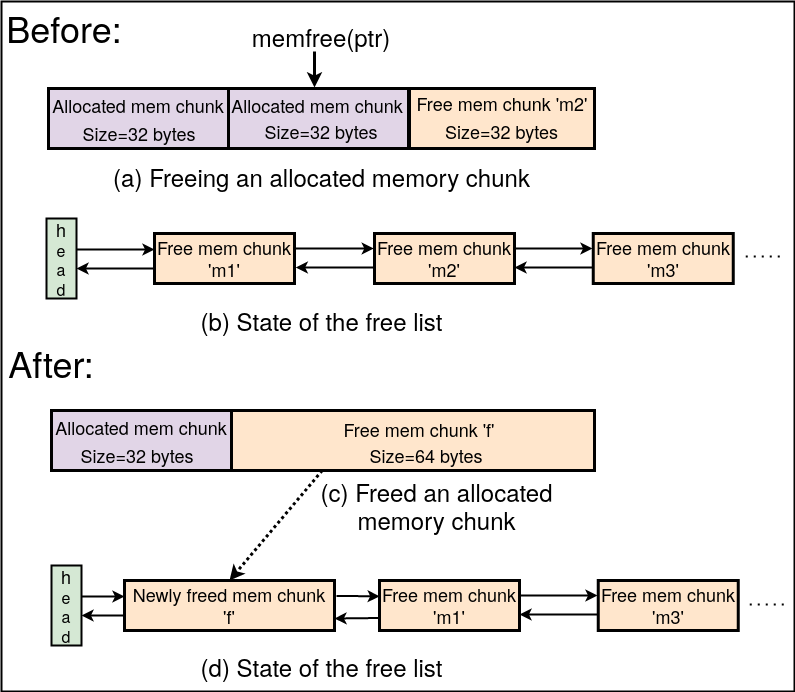

The diagram above was exported from draw.io. Its source (the exported page's mxGraphModel, read from the mxfile embedded in the PNG):
<mxGraphModel dx="1367" dy="795" grid="1" gridSize="10" guides="1" tooltips="1" connect="1" arrows="1" fold="1" page="1" pageScale="1" pageWidth="850" pageHeight="1100" math="0" shadow="0">
  <root>
    <mxCell id="0" />
    <mxCell id="1" parent="0" />
    <mxCell id="NWq0OS3p3h1v5JPfkNMX-2" value="" style="rounded=0;whiteSpace=wrap;html=1;fillColor=none;strokeWidth=2;" parent="1" vertex="1">
      <mxGeometry x="7" y="30" width="793" height="690" as="geometry" />
    </mxCell>
    <mxCell id="Dw3qF6tHwgRVVZFkppPR-285" value="&lt;font style=&quot;font-size: 36px;&quot;&gt;Before:&lt;/font&gt;" style="text;html=1;strokeColor=none;fillColor=none;align=center;verticalAlign=middle;whiteSpace=wrap;rounded=0;" parent="1" vertex="1">
      <mxGeometry x="40" y="41" width="60" height="30" as="geometry" />
    </mxCell>
    <mxCell id="Dw3qF6tHwgRVVZFkppPR-287" value="&lt;font style=&quot;font-size: 36px;&quot;&gt;After:&lt;/font&gt;" style="text;html=1;strokeColor=none;fillColor=none;align=center;verticalAlign=middle;whiteSpace=wrap;rounded=0;" parent="1" vertex="1">
      <mxGeometry x="27" y="375.5" width="60" height="30" as="geometry" />
    </mxCell>
    <mxCell id="Dw3qF6tHwgRVVZFkppPR-300" value="" style="rounded=0;whiteSpace=wrap;html=1;strokeWidth=3;fillColor=#e1d5e7;strokeColor=default;" parent="1" vertex="1">
      <mxGeometry x="57" y="439" width="180" height="60" as="geometry" />
    </mxCell>
    <mxCell id="Dw3qF6tHwgRVVZFkppPR-302" value="&lt;div&gt;&lt;font style=&quot;font-size: 18px;&quot;&gt;Allocated mem chunk&lt;/font&gt;&lt;/div&gt;" style="text;html=1;strokeColor=none;fillColor=none;align=center;verticalAlign=middle;whiteSpace=wrap;rounded=0;" parent="1" vertex="1">
      <mxGeometry x="42" y="441" width="210" height="30" as="geometry" />
    </mxCell>
    <mxCell id="Dw3qF6tHwgRVVZFkppPR-304" value="&lt;font style=&quot;font-size: 18px;&quot;&gt;Size=32 bytes&lt;br&gt;&lt;/font&gt;" style="text;html=1;strokeColor=none;fillColor=none;align=center;verticalAlign=middle;whiteSpace=wrap;rounded=0;" parent="1" vertex="1">
      <mxGeometry x="79" y="469" width="128" height="30" as="geometry" />
    </mxCell>
    <mxCell id="Dw3qF6tHwgRVVZFkppPR-318" value="" style="rounded=0;whiteSpace=wrap;html=1;strokeWidth=3;fillColor=#ffe6cc;strokeColor=default;" parent="1" vertex="1">
      <mxGeometry x="237" y="439" width="363" height="60" as="geometry" />
    </mxCell>
    <mxCell id="Dw3qF6tHwgRVVZFkppPR-319" value="&lt;font style=&quot;font-size: 18px;&quot;&gt;Size=64 bytes&lt;br&gt;&lt;/font&gt;" style="text;html=1;strokeColor=none;fillColor=none;align=center;verticalAlign=middle;whiteSpace=wrap;rounded=0;" parent="1" vertex="1">
      <mxGeometry x="370" y="469" width="124" height="30" as="geometry" />
    </mxCell>
    <mxCell id="Dw3qF6tHwgRVVZFkppPR-320" value="&lt;font style=&quot;font-size: 18px;&quot;&gt;Free mem chunk&lt;/font&gt;&lt;font style=&quot;font-size: 18px;&quot;&gt; 'f'&lt;/font&gt;" style="text;html=1;strokeColor=none;fillColor=none;align=center;verticalAlign=middle;whiteSpace=wrap;rounded=0;" parent="1" vertex="1">
      <mxGeometry x="320" y="445" width="209.5" height="26" as="geometry" />
    </mxCell>
    <mxCell id="Dw3qF6tHwgRVVZFkppPR-330" value="" style="rounded=0;whiteSpace=wrap;html=1;strokeWidth=3;fillColor=#e1d5e7;strokeColor=default;" parent="1" vertex="1">
      <mxGeometry x="54" y="117" width="180" height="60" as="geometry" />
    </mxCell>
    <mxCell id="Dw3qF6tHwgRVVZFkppPR-331" value="&lt;div&gt;&lt;font style=&quot;font-size: 18px;&quot;&gt;Allocated mem chunk&lt;/font&gt;&lt;/div&gt;" style="text;html=1;strokeColor=none;fillColor=none;align=center;verticalAlign=middle;whiteSpace=wrap;rounded=0;" parent="1" vertex="1">
      <mxGeometry x="39" y="119" width="210" height="30" as="geometry" />
    </mxCell>
    <mxCell id="Dw3qF6tHwgRVVZFkppPR-332" value="&lt;font style=&quot;font-size: 18px;&quot;&gt;&lt;font style=&quot;font-size: 18px;&quot;&gt;Size=32 bytes&lt;br&gt;&lt;/font&gt;&lt;/font&gt;" style="text;html=1;strokeColor=none;fillColor=none;align=center;verticalAlign=middle;whiteSpace=wrap;rounded=0;" parent="1" vertex="1">
      <mxGeometry x="60" y="147" width="170" height="30" as="geometry" />
    </mxCell>
    <mxCell id="Dw3qF6tHwgRVVZFkppPR-344" value="" style="rounded=0;whiteSpace=wrap;html=1;strokeWidth=3;fillColor=#e1d5e7;" parent="1" vertex="1">
      <mxGeometry x="234" y="117" width="180" height="60" as="geometry" />
    </mxCell>
    <mxCell id="Dw3qF6tHwgRVVZFkppPR-346" value="&lt;font style=&quot;font-size: 18px;&quot;&gt;Allocated mem chunk&lt;/font&gt;" style="text;html=1;strokeColor=none;fillColor=none;align=center;verticalAlign=middle;whiteSpace=wrap;rounded=0;" parent="1" vertex="1">
      <mxGeometry x="217.5" y="121" width="209.5" height="26" as="geometry" />
    </mxCell>
    <mxCell id="Dw3qF6tHwgRVVZFkppPR-347" value="" style="rounded=0;whiteSpace=wrap;html=1;strokeWidth=3;fillColor=#ffe6cc;strokeColor=default;" parent="1" vertex="1">
      <mxGeometry x="415" y="117" width="185" height="60" as="geometry" />
    </mxCell>
    <mxCell id="Dw3qF6tHwgRVVZFkppPR-350" value="&lt;font style=&quot;font-size: 18px;&quot;&gt;Free mem chunk 'm2'&lt;br&gt;&lt;/font&gt;" style="text;html=1;strokeColor=none;fillColor=none;align=center;verticalAlign=middle;whiteSpace=wrap;rounded=0;" parent="1" vertex="1">
      <mxGeometry x="402.75" y="119" width="209.5" height="26" as="geometry" />
    </mxCell>
    <mxCell id="Dw3qF6tHwgRVVZFkppPR-353" value="&lt;font style=&quot;font-size: 24px;&quot;&gt;memfree(ptr)&lt;/font&gt;" style="text;html=1;strokeColor=none;fillColor=none;align=center;verticalAlign=middle;whiteSpace=wrap;rounded=0;" parent="1" vertex="1">
      <mxGeometry x="297" y="50" width="60" height="30" as="geometry" />
    </mxCell>
    <mxCell id="Dw3qF6tHwgRVVZFkppPR-354" value="" style="endArrow=classic;html=1;rounded=0;strokeWidth=3;" parent="1" edge="1">
      <mxGeometry width="50" height="50" relative="1" as="geometry">
        <mxPoint x="320" y="80" as="sourcePoint" />
        <mxPoint x="320" y="116" as="targetPoint" />
      </mxGeometry>
    </mxCell>
    <mxCell id="OtuHEoPXtZiCcEz_uXgd-1" value="&lt;div&gt;&lt;font style=&quot;font-size: 18px;&quot;&gt;h&lt;/font&gt;&lt;/div&gt;&lt;div&gt;&lt;font size=&quot;3&quot;&gt;e&lt;/font&gt;&lt;/div&gt;&lt;div&gt;&lt;font size=&quot;3&quot;&gt;a&lt;/font&gt;&lt;/div&gt;&lt;div&gt;&lt;font size=&quot;3&quot;&gt;d&lt;br&gt;&lt;/font&gt;&lt;/div&gt;" style="rounded=0;whiteSpace=wrap;html=1;strokeWidth=2;fillColor=#d5e8d4;strokeColor=default;" parent="1" vertex="1">
      <mxGeometry x="52" y="247" width="30" height="80" as="geometry" />
    </mxCell>
    <mxCell id="OtuHEoPXtZiCcEz_uXgd-2" value="" style="endArrow=classic;html=1;rounded=0;exitX=1;exitY=0.5;exitDx=0;exitDy=0;strokeWidth=2;" parent="1" edge="1">
      <mxGeometry width="50" height="50" relative="1" as="geometry">
        <mxPoint x="82" y="278" as="sourcePoint" />
        <mxPoint x="160" y="278" as="targetPoint" />
      </mxGeometry>
    </mxCell>
    <mxCell id="OtuHEoPXtZiCcEz_uXgd-3" value="&lt;div&gt;&lt;font style=&quot;font-size: 18px;&quot;&gt;Free mem chunk &lt;br&gt;&lt;/font&gt;&lt;/div&gt;&lt;div&gt;&lt;font style=&quot;font-size: 18px;&quot;&gt;'m1'&lt;/font&gt;&lt;/div&gt;" style="rounded=0;whiteSpace=wrap;html=1;strokeWidth=3;fillColor=#ffe6cc;strokeColor=default;" parent="1" vertex="1">
      <mxGeometry x="160" y="262" width="140" height="50" as="geometry" />
    </mxCell>
    <mxCell id="OtuHEoPXtZiCcEz_uXgd-5" value="" style="endArrow=classic;html=1;rounded=0;exitX=1;exitY=0.5;exitDx=0;exitDy=0;strokeWidth=2;" parent="1" edge="1">
      <mxGeometry width="50" height="50" relative="1" as="geometry">
        <mxPoint x="160" y="297" as="sourcePoint" />
        <mxPoint x="82" y="297" as="targetPoint" />
      </mxGeometry>
    </mxCell>
    <mxCell id="OtuHEoPXtZiCcEz_uXgd-6" value="" style="endArrow=classic;html=1;rounded=0;exitX=1;exitY=0.5;exitDx=0;exitDy=0;strokeWidth=2;" parent="1" edge="1">
      <mxGeometry width="50" height="50" relative="1" as="geometry">
        <mxPoint x="301.25" y="277" as="sourcePoint" />
        <mxPoint x="379.25" y="277" as="targetPoint" />
      </mxGeometry>
    </mxCell>
    <mxCell id="OtuHEoPXtZiCcEz_uXgd-7" value="" style="endArrow=classic;html=1;rounded=0;exitX=1;exitY=0.5;exitDx=0;exitDy=0;strokeWidth=2;" parent="1" edge="1">
      <mxGeometry width="50" height="50" relative="1" as="geometry">
        <mxPoint x="379.25" y="296" as="sourcePoint" />
        <mxPoint x="301.25" y="296" as="targetPoint" />
      </mxGeometry>
    </mxCell>
    <mxCell id="OtuHEoPXtZiCcEz_uXgd-8" value="" style="endArrow=none;dashed=1;html=1;dashPattern=1 3;strokeWidth=2;rounded=0;" parent="1" edge="1">
      <mxGeometry width="50" height="50" relative="1" as="geometry">
        <mxPoint x="755.25" y="633" as="sourcePoint" />
        <mxPoint x="795" y="633" as="targetPoint" />
      </mxGeometry>
    </mxCell>
    <mxCell id="OtuHEoPXtZiCcEz_uXgd-9" value="&lt;font style=&quot;font-size: 24px;&quot;&gt;(a) Freeing an allocated memory chunk&lt;/font&gt;" style="text;html=1;strokeColor=none;fillColor=none;align=center;verticalAlign=middle;whiteSpace=wrap;rounded=0;" parent="1" vertex="1">
      <mxGeometry x="101.5" y="190" width="451" height="30" as="geometry" />
    </mxCell>
    <mxCell id="OtuHEoPXtZiCcEz_uXgd-11" value="&lt;font style=&quot;font-size: 18px;&quot;&gt;&lt;font style=&quot;font-size: 18px;&quot;&gt;Size=32 bytes&lt;br&gt;&lt;/font&gt;&lt;/font&gt;" style="text;html=1;strokeColor=none;fillColor=none;align=center;verticalAlign=middle;whiteSpace=wrap;rounded=0;" parent="1" vertex="1">
      <mxGeometry x="242" y="145" width="170" height="30" as="geometry" />
    </mxCell>
    <mxCell id="OtuHEoPXtZiCcEz_uXgd-12" value="&lt;font style=&quot;font-size: 18px;&quot;&gt;&lt;font style=&quot;font-size: 18px;&quot;&gt;Size=32 bytes&lt;br&gt;&lt;/font&gt;&lt;/font&gt;" style="text;html=1;strokeColor=none;fillColor=none;align=center;verticalAlign=middle;whiteSpace=wrap;rounded=0;" parent="1" vertex="1">
      <mxGeometry x="435" y="145" width="145" height="30" as="geometry" />
    </mxCell>
    <mxCell id="OtuHEoPXtZiCcEz_uXgd-13" value="&lt;div&gt;&lt;font style=&quot;font-size: 18px;&quot;&gt;h&lt;/font&gt;&lt;/div&gt;&lt;div&gt;&lt;font size=&quot;3&quot;&gt;e&lt;/font&gt;&lt;/div&gt;&lt;div&gt;&lt;font size=&quot;3&quot;&gt;a&lt;/font&gt;&lt;/div&gt;&lt;div&gt;&lt;font size=&quot;3&quot;&gt;d&lt;br&gt;&lt;/font&gt;&lt;/div&gt;" style="rounded=0;whiteSpace=wrap;html=1;strokeWidth=2;fillColor=#d5e8d4;strokeColor=default;" parent="1" vertex="1">
      <mxGeometry x="57" y="594" width="30" height="80" as="geometry" />
    </mxCell>
    <mxCell id="OtuHEoPXtZiCcEz_uXgd-14" value="" style="endArrow=classic;html=1;rounded=0;exitX=1;exitY=0.5;exitDx=0;exitDy=0;strokeWidth=2;" parent="1" edge="1">
      <mxGeometry width="50" height="50" relative="1" as="geometry">
        <mxPoint x="87" y="625" as="sourcePoint" />
        <mxPoint x="130" y="625" as="targetPoint" />
      </mxGeometry>
    </mxCell>
    <mxCell id="OtuHEoPXtZiCcEz_uXgd-17" value="" style="endArrow=classic;html=1;rounded=0;strokeWidth=2;" parent="1" edge="1">
      <mxGeometry width="50" height="50" relative="1" as="geometry">
        <mxPoint x="130" y="644" as="sourcePoint" />
        <mxPoint x="87" y="644" as="targetPoint" />
      </mxGeometry>
    </mxCell>
    <mxCell id="OtuHEoPXtZiCcEz_uXgd-21" value="&lt;div&gt;&lt;font style=&quot;font-size: 18px;&quot;&gt;Free mem chunk &lt;br&gt;&lt;/font&gt;&lt;/div&gt;&lt;div&gt;&lt;font style=&quot;font-size: 18px;&quot;&gt;'m2'&lt;/font&gt;&lt;/div&gt;" style="rounded=0;whiteSpace=wrap;html=1;strokeWidth=3;fillColor=#ffe6cc;strokeColor=default;" parent="1" vertex="1">
      <mxGeometry x="380" y="262" width="140" height="50" as="geometry" />
    </mxCell>
    <mxCell id="OtuHEoPXtZiCcEz_uXgd-22" value="&lt;div&gt;&lt;font style=&quot;font-size: 18px;&quot;&gt;Newly freed mem chunk &lt;br&gt;&lt;/font&gt;&lt;/div&gt;&lt;font style=&quot;font-size: 18px;&quot;&gt;'f'&lt;/font&gt;" style="rounded=0;whiteSpace=wrap;html=1;strokeWidth=3;fillColor=#ffe6cc;strokeColor=default;" parent="1" vertex="1">
      <mxGeometry x="130" y="609" width="210" height="50" as="geometry" />
    </mxCell>
    <mxCell id="OtuHEoPXtZiCcEz_uXgd-23" value="" style="endArrow=classic;html=1;rounded=0;strokeWidth=2;entryX=0.001;entryY=0.317;entryDx=0;entryDy=0;entryPerimeter=0;exitX=1.009;exitY=0.308;exitDx=0;exitDy=0;exitPerimeter=0;" parent="1" source="OtuHEoPXtZiCcEz_uXgd-22" target="OtuHEoPXtZiCcEz_uXgd-26" edge="1">
      <mxGeometry width="50" height="50" relative="1" as="geometry">
        <mxPoint x="350" y="625" as="sourcePoint" />
        <mxPoint x="374.25" y="624" as="targetPoint" />
      </mxGeometry>
    </mxCell>
    <mxCell id="OtuHEoPXtZiCcEz_uXgd-24" value="" style="endArrow=classic;html=1;rounded=0;exitX=0;exitY=0.75;exitDx=0;exitDy=0;strokeWidth=2;" parent="1" source="OtuHEoPXtZiCcEz_uXgd-26" edge="1">
      <mxGeometry width="50" height="50" relative="1" as="geometry">
        <mxPoint x="384.25" y="643" as="sourcePoint" />
        <mxPoint x="340" y="647" as="targetPoint" />
      </mxGeometry>
    </mxCell>
    <mxCell id="OtuHEoPXtZiCcEz_uXgd-26" value="&lt;div&gt;&lt;font style=&quot;font-size: 18px;&quot;&gt;Free mem chunk &lt;br&gt;&lt;/font&gt;&lt;/div&gt;&lt;div&gt;&lt;font style=&quot;font-size: 18px;&quot;&gt;'m1'&lt;/font&gt;&lt;/div&gt;" style="rounded=0;whiteSpace=wrap;html=1;strokeWidth=3;fillColor=#ffe6cc;strokeColor=default;" parent="1" vertex="1">
      <mxGeometry x="385" y="609" width="140" height="50" as="geometry" />
    </mxCell>
    <mxCell id="OtuHEoPXtZiCcEz_uXgd-27" value="" style="endArrow=classic;html=1;rounded=0;exitX=1;exitY=0.5;exitDx=0;exitDy=0;strokeWidth=2;" parent="1" edge="1">
      <mxGeometry width="50" height="50" relative="1" as="geometry">
        <mxPoint x="525" y="624" as="sourcePoint" />
        <mxPoint x="603" y="624" as="targetPoint" />
      </mxGeometry>
    </mxCell>
    <mxCell id="OtuHEoPXtZiCcEz_uXgd-28" value="" style="endArrow=classic;html=1;rounded=0;exitX=1;exitY=0.5;exitDx=0;exitDy=0;strokeWidth=2;" parent="1" edge="1">
      <mxGeometry width="50" height="50" relative="1" as="geometry">
        <mxPoint x="603" y="643" as="sourcePoint" />
        <mxPoint x="525" y="643" as="targetPoint" />
      </mxGeometry>
    </mxCell>
    <mxCell id="OtuHEoPXtZiCcEz_uXgd-29" value="&lt;div&gt;&lt;font style=&quot;font-size: 18px;&quot;&gt;Free mem chunk &lt;br&gt;&lt;/font&gt;&lt;/div&gt;&lt;div&gt;&lt;font style=&quot;font-size: 18px;&quot;&gt;'m3'&lt;/font&gt;&lt;/div&gt;" style="rounded=0;whiteSpace=wrap;html=1;strokeWidth=3;fillColor=#ffe6cc;strokeColor=default;" parent="1" vertex="1">
      <mxGeometry x="603.75" y="609" width="140" height="50" as="geometry" />
    </mxCell>
    <mxCell id="OtuHEoPXtZiCcEz_uXgd-32" value="" style="endArrow=classic;html=1;rounded=0;strokeWidth=3;entryX=0.5;entryY=0;entryDx=0;entryDy=0;exitX=0.25;exitY=1;exitDx=0;exitDy=0;dashed=1;dashPattern=1 1;" parent="1" source="Dw3qF6tHwgRVVZFkppPR-318" target="OtuHEoPXtZiCcEz_uXgd-22" edge="1">
      <mxGeometry width="50" height="50" relative="1" as="geometry">
        <mxPoint x="320" y="509" as="sourcePoint" />
        <mxPoint x="240" y="579" as="targetPoint" />
      </mxGeometry>
    </mxCell>
    <mxCell id="OtuHEoPXtZiCcEz_uXgd-37" value="&lt;font style=&quot;font-size: 24px;&quot;&gt;(b) State of the free list&lt;/font&gt;" style="text;html=1;strokeColor=none;fillColor=none;align=center;verticalAlign=middle;whiteSpace=wrap;rounded=0;" parent="1" vertex="1">
      <mxGeometry x="101.5" y="334" width="451" height="30" as="geometry" />
    </mxCell>
    <mxCell id="OtuHEoPXtZiCcEz_uXgd-38" value="&lt;div&gt;&lt;font style=&quot;font-size: 24px;&quot;&gt;(c) Freed an allocated &lt;br&gt;&lt;/font&gt;&lt;/div&gt;&lt;div&gt;&lt;font style=&quot;font-size: 24px;&quot;&gt;memory chunk&lt;/font&gt;&lt;/div&gt;" style="text;html=1;strokeColor=none;fillColor=none;align=center;verticalAlign=middle;whiteSpace=wrap;rounded=0;" parent="1" vertex="1">
      <mxGeometry x="320" y="519" width="245" height="30" as="geometry" />
    </mxCell>
    <mxCell id="OtuHEoPXtZiCcEz_uXgd-39" value="&lt;font style=&quot;font-size: 24px;&quot;&gt;(d) State of the free list&lt;/font&gt;" style="text;html=1;strokeColor=none;fillColor=none;align=center;verticalAlign=middle;whiteSpace=wrap;rounded=0;" parent="1" vertex="1">
      <mxGeometry x="101.5" y="680" width="451" height="30" as="geometry" />
    </mxCell>
    <mxCell id="OtuHEoPXtZiCcEz_uXgd-42" value="" style="endArrow=classic;html=1;rounded=0;exitX=1;exitY=0.5;exitDx=0;exitDy=0;strokeWidth=2;" parent="1" edge="1">
      <mxGeometry width="50" height="50" relative="1" as="geometry">
        <mxPoint x="520" y="277" as="sourcePoint" />
        <mxPoint x="598" y="277" as="targetPoint" />
      </mxGeometry>
    </mxCell>
    <mxCell id="OtuHEoPXtZiCcEz_uXgd-43" value="" style="endArrow=classic;html=1;rounded=0;exitX=1;exitY=0.5;exitDx=0;exitDy=0;strokeWidth=2;" parent="1" edge="1">
      <mxGeometry width="50" height="50" relative="1" as="geometry">
        <mxPoint x="598" y="296" as="sourcePoint" />
        <mxPoint x="520" y="296" as="targetPoint" />
      </mxGeometry>
    </mxCell>
    <mxCell id="OtuHEoPXtZiCcEz_uXgd-44" value="&lt;div&gt;&lt;font style=&quot;font-size: 18px;&quot;&gt;Free mem chunk &lt;br&gt;&lt;/font&gt;&lt;/div&gt;&lt;div&gt;&lt;font style=&quot;font-size: 18px;&quot;&gt;'m3'&lt;/font&gt;&lt;/div&gt;" style="rounded=0;whiteSpace=wrap;html=1;strokeWidth=3;fillColor=#ffe6cc;strokeColor=default;" parent="1" vertex="1">
      <mxGeometry x="598.75" y="262" width="140" height="50" as="geometry" />
    </mxCell>
    <mxCell id="OtuHEoPXtZiCcEz_uXgd-46" value="" style="endArrow=none;dashed=1;html=1;dashPattern=1 3;strokeWidth=2;rounded=0;" parent="1" edge="1">
      <mxGeometry width="50" height="50" relative="1" as="geometry">
        <mxPoint x="751.25" y="285" as="sourcePoint" />
        <mxPoint x="791" y="285" as="targetPoint" />
      </mxGeometry>
    </mxCell>
  </root>
</mxGraphModel>